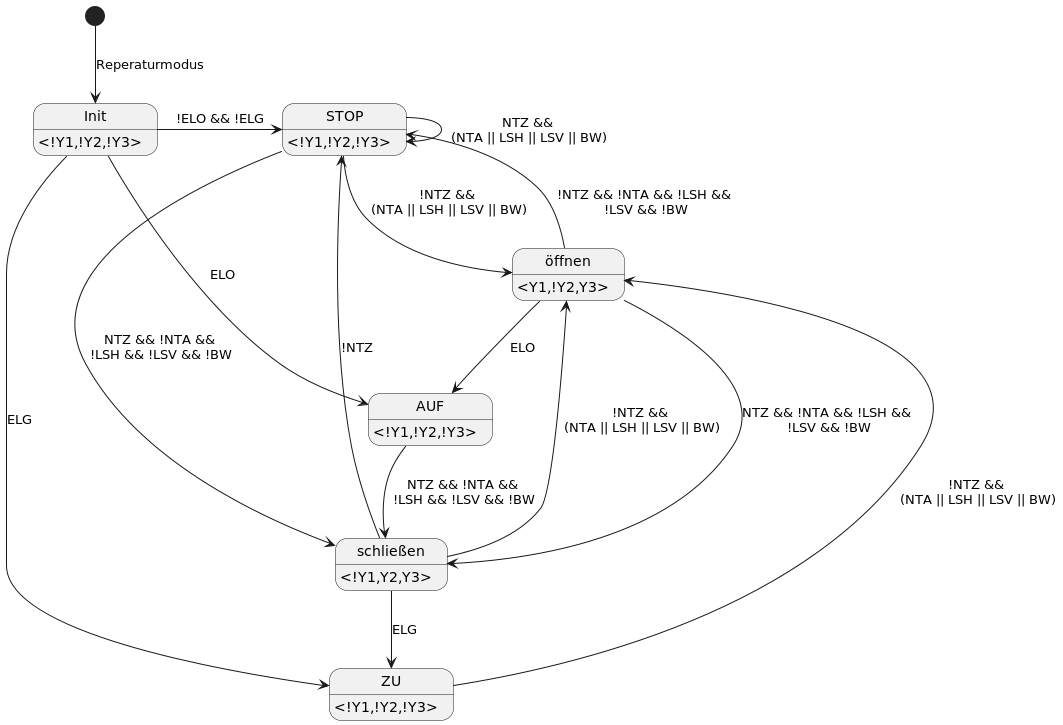

The diagram above was rendered by PlantUML. Its source (embedded in the PNG):
@startuml

ZU: <!Y1,!Y2,!Y3>
AUF: <!Y1,!Y2,!Y3>
öffnen: <Y1,!Y2,Y3>
schließen: <!Y1,Y2,Y3>
STOP : <!Y1,!Y2,!Y3>
Init : <!Y1,!Y2,!Y3>

[*] --> Init : Reperaturmodus
Init --> ZU : ELG
Init --> AUF : ELO
Init -right-> STOP : !ELO && !ELG

ZU --> öffnen : !NTZ &&\n (NTA || LSH || LSV || BW)

öffnen --> STOP : !NTZ && !NTA && !LSH &&\n !LSV && !BW
öffnen --> schließen : NTZ && !NTA && !LSH &&\n !LSV && !BW
öffnen --> AUF : ELO

schließen --> ZU : ELG
schließen --> STOP : !NTZ 
schließen --> öffnen : !NTZ &&\n (NTA || LSH || LSV || BW)

AUF --> schließen : NTZ && !NTA &&\n !LSH && !LSV && !BW

STOP --> STOP : NTZ &&\n (NTA || LSH || LSV || BW)
STOP --> schließen : NTZ && !NTA &&\n !LSH && !LSV && !BW
STOP --> öffnen : !NTZ &&\n (NTA || LSH || LSV || BW)



@enduml